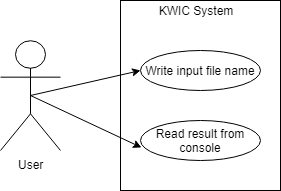

The diagram above was exported from draw.io. Its source (the exported page's mxGraphModel, read from the mxfile embedded in the PNG):
<mxGraphModel dx="786" dy="448" grid="1" gridSize="10" guides="1" tooltips="1" connect="1" arrows="1" fold="1" page="1" pageScale="1" pageWidth="827" pageHeight="1169" math="0" shadow="0">
  <root>
    <mxCell id="0" />
    <mxCell id="1" parent="0" />
    <mxCell id="2" value="" style="rounded=0;whiteSpace=wrap;html=1;" vertex="1" parent="1">
      <mxGeometry x="280" y="110" width="160" height="190" as="geometry" />
    </mxCell>
    <mxCell id="3" style="edgeStyle=orthogonalEdgeStyle;rounded=1;orthogonalLoop=1;jettySize=auto;html=1;entryX=0;entryY=0.5;entryDx=0;entryDy=0;strokeColor=none;" edge="1" source="6" target="8" parent="1">
      <mxGeometry relative="1" as="geometry">
        <Array as="points">
          <mxPoint x="240" y="205" />
          <mxPoint x="240" y="180" />
        </Array>
      </mxGeometry>
    </mxCell>
    <mxCell id="4" style="rounded=0;orthogonalLoop=1;jettySize=auto;html=1;entryX=0;entryY=0.5;entryDx=0;entryDy=0;exitX=0.5;exitY=0.5;exitDx=0;exitDy=0;exitPerimeter=0;" edge="1" source="6" target="8" parent="1">
      <mxGeometry relative="1" as="geometry">
        <mxPoint x="210" y="205" as="sourcePoint" />
      </mxGeometry>
    </mxCell>
    <mxCell id="5" style="edgeStyle=none;rounded=0;orthogonalLoop=1;jettySize=auto;html=1;exitX=0.5;exitY=0.5;exitDx=0;exitDy=0;exitPerimeter=0;entryX=0.008;entryY=0.675;entryDx=0;entryDy=0;entryPerimeter=0;" edge="1" source="6" target="9" parent="1">
      <mxGeometry relative="1" as="geometry" />
    </mxCell>
    <mxCell id="6" value="User" style="shape=umlActor;verticalLabelPosition=bottom;labelBackgroundColor=#ffffff;verticalAlign=top;html=1;outlineConnect=0;" vertex="1" parent="1">
      <mxGeometry x="160" y="150" width="60" height="110" as="geometry" />
    </mxCell>
    <mxCell id="7" value="KWIC System" style="text;html=1;strokeColor=none;fillColor=none;align=center;verticalAlign=middle;whiteSpace=wrap;rounded=0;" vertex="1" parent="1">
      <mxGeometry x="280" y="110" width="150" height="20" as="geometry" />
    </mxCell>
    <mxCell id="8" value="Write input file name" style="ellipse;whiteSpace=wrap;html=1;" vertex="1" parent="1">
      <mxGeometry x="300" y="160" width="120" height="40" as="geometry" />
    </mxCell>
    <mxCell id="9" value="Read result from console" style="ellipse;whiteSpace=wrap;html=1;" vertex="1" parent="1">
      <mxGeometry x="300" y="230" width="120" height="40" as="geometry" />
    </mxCell>
  </root>
</mxGraphModel>